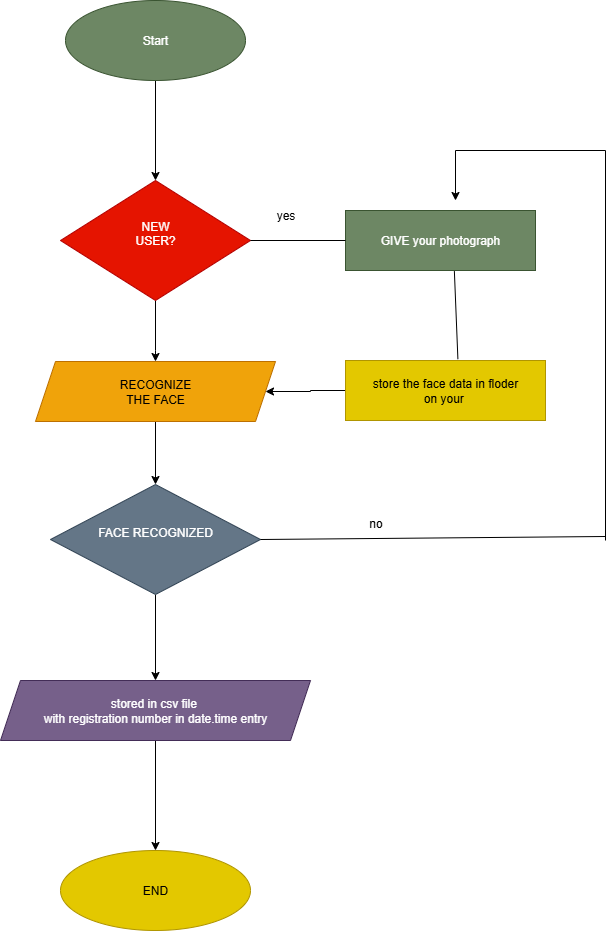

The diagram above was exported from draw.io. Its source (the exported page's mxGraphModel, read from the mxfile embedded in the PNG):
<mxGraphModel dx="1159" dy="652" grid="1" gridSize="10" guides="1" tooltips="1" connect="1" arrows="1" fold="1" page="1" pageScale="1" pageWidth="850" pageHeight="1100" math="0" shadow="0">
  <root>
    <mxCell id="0" />
    <mxCell id="1" parent="0" />
    <mxCell id="EHDbJeQqmEQQUxTJlsdZ-3" value="" style="edgeStyle=orthogonalEdgeStyle;rounded=0;orthogonalLoop=1;jettySize=auto;html=1;" edge="1" parent="1" source="EHDbJeQqmEQQUxTJlsdZ-1" target="EHDbJeQqmEQQUxTJlsdZ-2">
      <mxGeometry relative="1" as="geometry" />
    </mxCell>
    <mxCell id="EHDbJeQqmEQQUxTJlsdZ-1" value="Start" style="ellipse;whiteSpace=wrap;html=1;fillColor=#6d8764;fontColor=#ffffff;strokeColor=#3A5431;" vertex="1" parent="1">
      <mxGeometry x="370" y="30" width="180" height="80" as="geometry" />
    </mxCell>
    <mxCell id="EHDbJeQqmEQQUxTJlsdZ-5" value="" style="edgeStyle=orthogonalEdgeStyle;rounded=0;orthogonalLoop=1;jettySize=auto;html=1;" edge="1" parent="1" source="EHDbJeQqmEQQUxTJlsdZ-2" target="EHDbJeQqmEQQUxTJlsdZ-4">
      <mxGeometry relative="1" as="geometry">
        <Array as="points">
          <mxPoint x="460" y="380" />
          <mxPoint x="460" y="380" />
        </Array>
      </mxGeometry>
    </mxCell>
    <mxCell id="EHDbJeQqmEQQUxTJlsdZ-2" value="NEW&lt;div&gt;USER?&lt;/div&gt;&lt;div&gt;&lt;br&gt;&lt;/div&gt;" style="rhombus;whiteSpace=wrap;html=1;fillColor=#e51400;fontColor=#ffffff;strokeColor=#B20000;" vertex="1" parent="1">
      <mxGeometry x="365" y="210" width="190" height="120" as="geometry" />
    </mxCell>
    <mxCell id="EHDbJeQqmEQQUxTJlsdZ-7" value="" style="edgeStyle=orthogonalEdgeStyle;rounded=0;orthogonalLoop=1;jettySize=auto;html=1;" edge="1" parent="1" source="EHDbJeQqmEQQUxTJlsdZ-4" target="EHDbJeQqmEQQUxTJlsdZ-6">
      <mxGeometry relative="1" as="geometry" />
    </mxCell>
    <mxCell id="EHDbJeQqmEQQUxTJlsdZ-4" value="RECOGNIZE&lt;div&gt;THE FACE&lt;/div&gt;" style="shape=parallelogram;perimeter=parallelogramPerimeter;whiteSpace=wrap;html=1;fixedSize=1;fillColor=#f0a30a;fontColor=#000000;strokeColor=#BD7000;" vertex="1" parent="1">
      <mxGeometry x="340" y="391" width="240" height="60" as="geometry" />
    </mxCell>
    <mxCell id="EHDbJeQqmEQQUxTJlsdZ-9" value="" style="edgeStyle=orthogonalEdgeStyle;rounded=0;orthogonalLoop=1;jettySize=auto;html=1;" edge="1" parent="1" source="EHDbJeQqmEQQUxTJlsdZ-6" target="EHDbJeQqmEQQUxTJlsdZ-8">
      <mxGeometry relative="1" as="geometry" />
    </mxCell>
    <mxCell id="EHDbJeQqmEQQUxTJlsdZ-6" value="FACE RECOGNIZED&lt;div&gt;&lt;br&gt;&lt;/div&gt;" style="rhombus;whiteSpace=wrap;html=1;fillColor=#647687;fontColor=#ffffff;strokeColor=#314354;" vertex="1" parent="1">
      <mxGeometry x="355" y="514" width="210" height="110" as="geometry" />
    </mxCell>
    <mxCell id="EHDbJeQqmEQQUxTJlsdZ-34" value="" style="edgeStyle=orthogonalEdgeStyle;rounded=0;orthogonalLoop=1;jettySize=auto;html=1;" edge="1" parent="1" source="EHDbJeQqmEQQUxTJlsdZ-8" target="EHDbJeQqmEQQUxTJlsdZ-10">
      <mxGeometry relative="1" as="geometry" />
    </mxCell>
    <mxCell id="EHDbJeQqmEQQUxTJlsdZ-8" value="stored in csv file&amp;nbsp;&lt;div&gt;with registration number in date.time entry&lt;/div&gt;" style="shape=parallelogram;perimeter=parallelogramPerimeter;whiteSpace=wrap;html=1;fixedSize=1;fillColor=#76608a;fontColor=#ffffff;strokeColor=#432D57;" vertex="1" parent="1">
      <mxGeometry x="305" y="710" width="310" height="60" as="geometry" />
    </mxCell>
    <mxCell id="EHDbJeQqmEQQUxTJlsdZ-10" value="END" style="ellipse;whiteSpace=wrap;html=1;fillColor=#e3c800;fontColor=#000000;strokeColor=#B09500;" vertex="1" parent="1">
      <mxGeometry x="365" y="880" width="190" height="80" as="geometry" />
    </mxCell>
    <mxCell id="EHDbJeQqmEQQUxTJlsdZ-12" value="GIVE your photograph" style="rounded=0;whiteSpace=wrap;html=1;fillColor=#6d8764;fontColor=#ffffff;strokeColor=#3A5431;" vertex="1" parent="1">
      <mxGeometry x="650" y="240" width="190" height="60" as="geometry" />
    </mxCell>
    <mxCell id="EHDbJeQqmEQQUxTJlsdZ-16" value="" style="edgeStyle=orthogonalEdgeStyle;rounded=0;orthogonalLoop=1;jettySize=auto;html=1;" edge="1" parent="1" source="EHDbJeQqmEQQUxTJlsdZ-14" target="EHDbJeQqmEQQUxTJlsdZ-4">
      <mxGeometry relative="1" as="geometry" />
    </mxCell>
    <mxCell id="EHDbJeQqmEQQUxTJlsdZ-14" value="store the face data in floder&lt;div&gt;on your&amp;nbsp;&lt;/div&gt;" style="rounded=0;whiteSpace=wrap;html=1;fillColor=#e3c800;fontColor=#000000;strokeColor=#B09500;" vertex="1" parent="1">
      <mxGeometry x="650" y="390" width="200" height="60" as="geometry" />
    </mxCell>
    <mxCell id="EHDbJeQqmEQQUxTJlsdZ-17" value="" style="endArrow=none;html=1;rounded=0;entryX=0;entryY=0.5;entryDx=0;entryDy=0;exitX=1;exitY=0.5;exitDx=0;exitDy=0;" edge="1" parent="1" source="EHDbJeQqmEQQUxTJlsdZ-2" target="EHDbJeQqmEQQUxTJlsdZ-12">
      <mxGeometry width="50" height="50" relative="1" as="geometry">
        <mxPoint x="560" y="280" as="sourcePoint" />
        <mxPoint x="620" y="250" as="targetPoint" />
      </mxGeometry>
    </mxCell>
    <mxCell id="EHDbJeQqmEQQUxTJlsdZ-21" value="" style="endArrow=none;html=1;rounded=0;exitX=0.562;exitY=-0.022;exitDx=0;exitDy=0;exitPerimeter=0;entryX=0.573;entryY=1.011;entryDx=0;entryDy=0;entryPerimeter=0;" edge="1" parent="1" source="EHDbJeQqmEQQUxTJlsdZ-14" target="EHDbJeQqmEQQUxTJlsdZ-12">
      <mxGeometry width="50" height="50" relative="1" as="geometry">
        <mxPoint x="730" y="360" as="sourcePoint" />
        <mxPoint x="780" y="310" as="targetPoint" />
      </mxGeometry>
    </mxCell>
    <mxCell id="EHDbJeQqmEQQUxTJlsdZ-24" value="yes" style="text;html=1;align=center;verticalAlign=middle;resizable=0;points=[];autosize=1;strokeColor=none;fillColor=none;" vertex="1" parent="1">
      <mxGeometry x="570" y="230" width="40" height="30" as="geometry" />
    </mxCell>
    <mxCell id="EHDbJeQqmEQQUxTJlsdZ-26" value="" style="endArrow=none;html=1;rounded=0;exitX=1;exitY=0.5;exitDx=0;exitDy=0;" edge="1" parent="1" source="EHDbJeQqmEQQUxTJlsdZ-6">
      <mxGeometry width="50" height="50" relative="1" as="geometry">
        <mxPoint x="580" y="560" as="sourcePoint" />
        <mxPoint x="910" y="566" as="targetPoint" />
      </mxGeometry>
    </mxCell>
    <mxCell id="EHDbJeQqmEQQUxTJlsdZ-27" value="" style="endArrow=none;html=1;rounded=0;" edge="1" parent="1">
      <mxGeometry width="50" height="50" relative="1" as="geometry">
        <mxPoint x="910" y="570" as="sourcePoint" />
        <mxPoint x="910" y="180" as="targetPoint" />
      </mxGeometry>
    </mxCell>
    <mxCell id="EHDbJeQqmEQQUxTJlsdZ-29" value="" style="endArrow=none;html=1;rounded=0;" edge="1" parent="1">
      <mxGeometry width="50" height="50" relative="1" as="geometry">
        <mxPoint x="760" y="180" as="sourcePoint" />
        <mxPoint x="910" y="180" as="targetPoint" />
      </mxGeometry>
    </mxCell>
    <mxCell id="EHDbJeQqmEQQUxTJlsdZ-31" value="" style="endArrow=classic;html=1;rounded=0;" edge="1" parent="1">
      <mxGeometry width="50" height="50" relative="1" as="geometry">
        <mxPoint x="760" y="180" as="sourcePoint" />
        <mxPoint x="760" y="230" as="targetPoint" />
      </mxGeometry>
    </mxCell>
    <mxCell id="EHDbJeQqmEQQUxTJlsdZ-33" value="no" style="text;html=1;align=center;verticalAlign=middle;resizable=0;points=[];autosize=1;strokeColor=none;fillColor=none;" vertex="1" parent="1">
      <mxGeometry x="660" y="538" width="40" height="30" as="geometry" />
    </mxCell>
  </root>
</mxGraphModel>